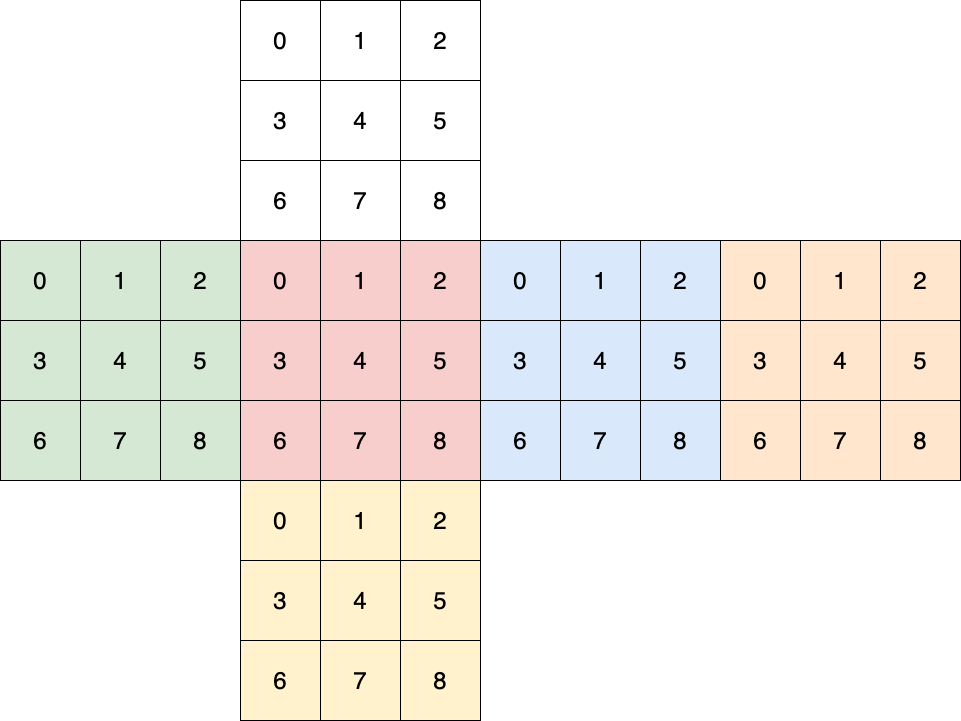

The diagram above was exported from draw.io. Its source (the exported page's mxGraphModel, read from the mxfile embedded in the PNG):
<mxGraphModel dx="2036" dy="747" grid="1" gridSize="10" guides="1" tooltips="1" connect="1" arrows="1" fold="1" page="1" pageScale="1" pageWidth="850" pageHeight="1100" math="0" shadow="0">
  <root>
    <mxCell id="0" />
    <mxCell id="1" parent="0" />
    <mxCell id="dOnzT1VJ_WfKrH5OW2IF-1" value="0" style="whiteSpace=wrap;html=1;aspect=fixed;fontSize=24;" parent="1" vertex="1">
      <mxGeometry x="200" y="240" width="80" height="80" as="geometry" />
    </mxCell>
    <mxCell id="dOnzT1VJ_WfKrH5OW2IF-2" value="2" style="whiteSpace=wrap;html=1;aspect=fixed;fontSize=24;" parent="1" vertex="1">
      <mxGeometry x="360" y="240" width="80" height="80" as="geometry" />
    </mxCell>
    <mxCell id="dOnzT1VJ_WfKrH5OW2IF-3" value="1" style="whiteSpace=wrap;html=1;aspect=fixed;fontSize=24;" parent="1" vertex="1">
      <mxGeometry x="280" y="240" width="80" height="80" as="geometry" />
    </mxCell>
    <mxCell id="dOnzT1VJ_WfKrH5OW2IF-4" value="6" style="whiteSpace=wrap;html=1;aspect=fixed;strokeColor=#000000;fontSize=24;" parent="1" vertex="1">
      <mxGeometry x="200" y="400" width="80" height="80" as="geometry" />
    </mxCell>
    <mxCell id="dOnzT1VJ_WfKrH5OW2IF-5" value="8" style="whiteSpace=wrap;html=1;aspect=fixed;strokeColor=#000000;fontSize=24;" parent="1" vertex="1">
      <mxGeometry x="360" y="400" width="80" height="80" as="geometry" />
    </mxCell>
    <mxCell id="dOnzT1VJ_WfKrH5OW2IF-6" value="7" style="whiteSpace=wrap;html=1;aspect=fixed;strokeColor=#000000;fontSize=24;" parent="1" vertex="1">
      <mxGeometry x="280" y="400" width="80" height="80" as="geometry" />
    </mxCell>
    <mxCell id="dOnzT1VJ_WfKrH5OW2IF-7" value="3" style="whiteSpace=wrap;html=1;aspect=fixed;strokeColor=#000000;fontSize=24;" parent="1" vertex="1">
      <mxGeometry x="200" y="320" width="80" height="80" as="geometry" />
    </mxCell>
    <mxCell id="dOnzT1VJ_WfKrH5OW2IF-8" value="5" style="whiteSpace=wrap;html=1;aspect=fixed;strokeColor=#000000;fontSize=24;" parent="1" vertex="1">
      <mxGeometry x="360" y="320" width="80" height="80" as="geometry" />
    </mxCell>
    <mxCell id="dOnzT1VJ_WfKrH5OW2IF-9" value="4" style="whiteSpace=wrap;html=1;aspect=fixed;strokeColor=#000000;fontSize=24;" parent="1" vertex="1">
      <mxGeometry x="280" y="320" width="80" height="80" as="geometry" />
    </mxCell>
    <mxCell id="dOnzT1VJ_WfKrH5OW2IF-10" value="0" style="whiteSpace=wrap;html=1;aspect=fixed;fillColor=#f8cecc;strokeColor=#000000;fontSize=24;" parent="1" vertex="1">
      <mxGeometry x="200" y="480" width="80" height="80" as="geometry" />
    </mxCell>
    <mxCell id="dOnzT1VJ_WfKrH5OW2IF-11" value="2" style="whiteSpace=wrap;html=1;aspect=fixed;fillColor=#f8cecc;strokeColor=#000000;fontSize=24;" parent="1" vertex="1">
      <mxGeometry x="360" y="480" width="80" height="80" as="geometry" />
    </mxCell>
    <mxCell id="dOnzT1VJ_WfKrH5OW2IF-12" value="1" style="whiteSpace=wrap;html=1;aspect=fixed;fillColor=#f8cecc;strokeColor=#000000;fontSize=24;" parent="1" vertex="1">
      <mxGeometry x="280" y="480" width="80" height="80" as="geometry" />
    </mxCell>
    <mxCell id="dOnzT1VJ_WfKrH5OW2IF-13" value="6" style="whiteSpace=wrap;html=1;aspect=fixed;fillColor=#f8cecc;strokeColor=#000000;fontSize=24;" parent="1" vertex="1">
      <mxGeometry x="200" y="640" width="80" height="80" as="geometry" />
    </mxCell>
    <mxCell id="dOnzT1VJ_WfKrH5OW2IF-14" value="8" style="whiteSpace=wrap;html=1;aspect=fixed;fillColor=#f8cecc;strokeColor=#000000;fontSize=24;" parent="1" vertex="1">
      <mxGeometry x="360" y="640" width="80" height="80" as="geometry" />
    </mxCell>
    <mxCell id="dOnzT1VJ_WfKrH5OW2IF-15" value="7" style="whiteSpace=wrap;html=1;aspect=fixed;fillColor=#f8cecc;strokeColor=#000000;fontSize=24;" parent="1" vertex="1">
      <mxGeometry x="280" y="640" width="80" height="80" as="geometry" />
    </mxCell>
    <mxCell id="dOnzT1VJ_WfKrH5OW2IF-16" value="3" style="whiteSpace=wrap;html=1;aspect=fixed;fillColor=#f8cecc;strokeColor=#000000;fontSize=24;" parent="1" vertex="1">
      <mxGeometry x="200" y="560" width="80" height="80" as="geometry" />
    </mxCell>
    <mxCell id="dOnzT1VJ_WfKrH5OW2IF-17" value="5" style="whiteSpace=wrap;html=1;aspect=fixed;fillColor=#f8cecc;strokeColor=#000000;fontSize=24;" parent="1" vertex="1">
      <mxGeometry x="360" y="560" width="80" height="80" as="geometry" />
    </mxCell>
    <mxCell id="dOnzT1VJ_WfKrH5OW2IF-18" value="4" style="whiteSpace=wrap;html=1;aspect=fixed;fillColor=#f8cecc;strokeColor=#000000;fontSize=24;" parent="1" vertex="1">
      <mxGeometry x="280" y="560" width="80" height="80" as="geometry" />
    </mxCell>
    <mxCell id="dOnzT1VJ_WfKrH5OW2IF-19" value="0" style="whiteSpace=wrap;html=1;aspect=fixed;fillColor=#d5e8d4;strokeColor=#000000;fontSize=24;" parent="1" vertex="1">
      <mxGeometry x="-40" y="480" width="80" height="80" as="geometry" />
    </mxCell>
    <mxCell id="dOnzT1VJ_WfKrH5OW2IF-20" value="2" style="whiteSpace=wrap;html=1;aspect=fixed;fillColor=#d5e8d4;strokeColor=#000000;fontSize=24;" parent="1" vertex="1">
      <mxGeometry x="120" y="480" width="80" height="80" as="geometry" />
    </mxCell>
    <mxCell id="dOnzT1VJ_WfKrH5OW2IF-21" value="1" style="whiteSpace=wrap;html=1;aspect=fixed;fillColor=#d5e8d4;strokeColor=#000000;fontSize=24;" parent="1" vertex="1">
      <mxGeometry x="40" y="480" width="80" height="80" as="geometry" />
    </mxCell>
    <mxCell id="dOnzT1VJ_WfKrH5OW2IF-22" value="6" style="whiteSpace=wrap;html=1;aspect=fixed;fillColor=#d5e8d4;strokeColor=#000000;fontSize=24;" parent="1" vertex="1">
      <mxGeometry x="-40" y="640" width="80" height="80" as="geometry" />
    </mxCell>
    <mxCell id="dOnzT1VJ_WfKrH5OW2IF-23" value="8" style="whiteSpace=wrap;html=1;aspect=fixed;fillColor=#d5e8d4;strokeColor=#000000;fontSize=24;" parent="1" vertex="1">
      <mxGeometry x="120" y="640" width="80" height="80" as="geometry" />
    </mxCell>
    <mxCell id="dOnzT1VJ_WfKrH5OW2IF-24" value="7" style="whiteSpace=wrap;html=1;aspect=fixed;fillColor=#d5e8d4;strokeColor=#000000;fontSize=24;" parent="1" vertex="1">
      <mxGeometry x="40" y="640" width="80" height="80" as="geometry" />
    </mxCell>
    <mxCell id="dOnzT1VJ_WfKrH5OW2IF-25" value="3" style="whiteSpace=wrap;html=1;aspect=fixed;fillColor=#d5e8d4;strokeColor=#000000;fontSize=24;" parent="1" vertex="1">
      <mxGeometry x="-40" y="560" width="80" height="80" as="geometry" />
    </mxCell>
    <mxCell id="dOnzT1VJ_WfKrH5OW2IF-26" value="5" style="whiteSpace=wrap;html=1;aspect=fixed;fillColor=#d5e8d4;strokeColor=#000000;fontSize=24;" parent="1" vertex="1">
      <mxGeometry x="120" y="560" width="80" height="80" as="geometry" />
    </mxCell>
    <mxCell id="dOnzT1VJ_WfKrH5OW2IF-27" value="4" style="whiteSpace=wrap;html=1;aspect=fixed;fillColor=#d5e8d4;strokeColor=#000000;fontSize=24;" parent="1" vertex="1">
      <mxGeometry x="40" y="560" width="80" height="80" as="geometry" />
    </mxCell>
    <mxCell id="dOnzT1VJ_WfKrH5OW2IF-28" value="0" style="whiteSpace=wrap;html=1;aspect=fixed;fillColor=#dae8fc;strokeColor=#000000;fontSize=24;" parent="1" vertex="1">
      <mxGeometry x="440" y="480" width="80" height="80" as="geometry" />
    </mxCell>
    <mxCell id="dOnzT1VJ_WfKrH5OW2IF-29" value="2" style="whiteSpace=wrap;html=1;aspect=fixed;fillColor=#dae8fc;strokeColor=#000000;fontSize=24;" parent="1" vertex="1">
      <mxGeometry x="600" y="480" width="80" height="80" as="geometry" />
    </mxCell>
    <mxCell id="dOnzT1VJ_WfKrH5OW2IF-30" value="1" style="whiteSpace=wrap;html=1;aspect=fixed;fillColor=#dae8fc;strokeColor=#000000;fontSize=24;" parent="1" vertex="1">
      <mxGeometry x="520" y="480" width="80" height="80" as="geometry" />
    </mxCell>
    <mxCell id="dOnzT1VJ_WfKrH5OW2IF-31" value="6" style="whiteSpace=wrap;html=1;aspect=fixed;fillColor=#dae8fc;strokeColor=#000000;fontSize=24;" parent="1" vertex="1">
      <mxGeometry x="440" y="640" width="80" height="80" as="geometry" />
    </mxCell>
    <mxCell id="dOnzT1VJ_WfKrH5OW2IF-32" value="8" style="whiteSpace=wrap;html=1;aspect=fixed;fillColor=#dae8fc;strokeColor=#000000;fontSize=24;" parent="1" vertex="1">
      <mxGeometry x="600" y="640" width="80" height="80" as="geometry" />
    </mxCell>
    <mxCell id="dOnzT1VJ_WfKrH5OW2IF-33" value="7" style="whiteSpace=wrap;html=1;aspect=fixed;fillColor=#dae8fc;strokeColor=#000000;fontSize=24;" parent="1" vertex="1">
      <mxGeometry x="520" y="640" width="80" height="80" as="geometry" />
    </mxCell>
    <mxCell id="dOnzT1VJ_WfKrH5OW2IF-34" value="3" style="whiteSpace=wrap;html=1;aspect=fixed;fillColor=#dae8fc;strokeColor=#000000;fontSize=24;" parent="1" vertex="1">
      <mxGeometry x="440" y="560" width="80" height="80" as="geometry" />
    </mxCell>
    <mxCell id="dOnzT1VJ_WfKrH5OW2IF-35" value="5" style="whiteSpace=wrap;html=1;aspect=fixed;fillColor=#dae8fc;strokeColor=#000000;fontSize=24;" parent="1" vertex="1">
      <mxGeometry x="600" y="560" width="80" height="80" as="geometry" />
    </mxCell>
    <mxCell id="dOnzT1VJ_WfKrH5OW2IF-36" value="4" style="whiteSpace=wrap;html=1;aspect=fixed;fillColor=#dae8fc;strokeColor=#000000;fontSize=24;" parent="1" vertex="1">
      <mxGeometry x="520" y="560" width="80" height="80" as="geometry" />
    </mxCell>
    <mxCell id="dOnzT1VJ_WfKrH5OW2IF-37" value="0" style="whiteSpace=wrap;html=1;aspect=fixed;fillColor=#ffe6cc;strokeColor=#000000;fontSize=24;" parent="1" vertex="1">
      <mxGeometry x="680" y="480" width="80" height="80" as="geometry" />
    </mxCell>
    <mxCell id="dOnzT1VJ_WfKrH5OW2IF-38" value="2" style="whiteSpace=wrap;html=1;aspect=fixed;fillColor=#ffe6cc;strokeColor=#000000;fontSize=24;" parent="1" vertex="1">
      <mxGeometry x="840" y="480" width="80" height="80" as="geometry" />
    </mxCell>
    <mxCell id="dOnzT1VJ_WfKrH5OW2IF-39" value="1" style="whiteSpace=wrap;html=1;aspect=fixed;fillColor=#ffe6cc;strokeColor=#000000;fontSize=24;" parent="1" vertex="1">
      <mxGeometry x="760" y="480" width="80" height="80" as="geometry" />
    </mxCell>
    <mxCell id="dOnzT1VJ_WfKrH5OW2IF-40" value="6" style="whiteSpace=wrap;html=1;aspect=fixed;fillColor=#ffe6cc;strokeColor=#000000;fontSize=24;" parent="1" vertex="1">
      <mxGeometry x="680" y="640" width="80" height="80" as="geometry" />
    </mxCell>
    <mxCell id="dOnzT1VJ_WfKrH5OW2IF-41" value="8" style="whiteSpace=wrap;html=1;aspect=fixed;fillColor=#ffe6cc;strokeColor=#000000;fontSize=24;" parent="1" vertex="1">
      <mxGeometry x="840" y="640" width="80" height="80" as="geometry" />
    </mxCell>
    <mxCell id="dOnzT1VJ_WfKrH5OW2IF-42" value="7" style="whiteSpace=wrap;html=1;aspect=fixed;fillColor=#ffe6cc;strokeColor=#000000;fontSize=24;" parent="1" vertex="1">
      <mxGeometry x="760" y="640" width="80" height="80" as="geometry" />
    </mxCell>
    <mxCell id="dOnzT1VJ_WfKrH5OW2IF-43" value="3" style="whiteSpace=wrap;html=1;aspect=fixed;fillColor=#ffe6cc;strokeColor=#000000;fontSize=24;" parent="1" vertex="1">
      <mxGeometry x="680" y="560" width="80" height="80" as="geometry" />
    </mxCell>
    <mxCell id="dOnzT1VJ_WfKrH5OW2IF-44" value="5" style="whiteSpace=wrap;html=1;aspect=fixed;fillColor=#ffe6cc;strokeColor=#000000;fontSize=24;" parent="1" vertex="1">
      <mxGeometry x="840" y="560" width="80" height="80" as="geometry" />
    </mxCell>
    <mxCell id="dOnzT1VJ_WfKrH5OW2IF-45" value="4" style="whiteSpace=wrap;html=1;aspect=fixed;fillColor=#ffe6cc;strokeColor=#000000;fontSize=24;" parent="1" vertex="1">
      <mxGeometry x="760" y="560" width="80" height="80" as="geometry" />
    </mxCell>
    <mxCell id="dOnzT1VJ_WfKrH5OW2IF-46" value="0" style="whiteSpace=wrap;html=1;aspect=fixed;fillColor=#fff2cc;strokeColor=#000000;fontSize=24;" parent="1" vertex="1">
      <mxGeometry x="200" y="720" width="80" height="80" as="geometry" />
    </mxCell>
    <mxCell id="dOnzT1VJ_WfKrH5OW2IF-47" value="2" style="whiteSpace=wrap;html=1;aspect=fixed;fillColor=#fff2cc;strokeColor=#000000;fontSize=24;" parent="1" vertex="1">
      <mxGeometry x="360" y="720" width="80" height="80" as="geometry" />
    </mxCell>
    <mxCell id="dOnzT1VJ_WfKrH5OW2IF-48" value="1" style="whiteSpace=wrap;html=1;aspect=fixed;fillColor=#fff2cc;strokeColor=#000000;fontSize=24;" parent="1" vertex="1">
      <mxGeometry x="280" y="720" width="80" height="80" as="geometry" />
    </mxCell>
    <mxCell id="dOnzT1VJ_WfKrH5OW2IF-49" value="6" style="whiteSpace=wrap;html=1;aspect=fixed;fillColor=#fff2cc;strokeColor=#000000;fontSize=24;" parent="1" vertex="1">
      <mxGeometry x="200" y="880" width="80" height="80" as="geometry" />
    </mxCell>
    <mxCell id="dOnzT1VJ_WfKrH5OW2IF-50" value="8" style="whiteSpace=wrap;html=1;aspect=fixed;fillColor=#fff2cc;strokeColor=#000000;fontSize=24;" parent="1" vertex="1">
      <mxGeometry x="360" y="880" width="80" height="80" as="geometry" />
    </mxCell>
    <mxCell id="dOnzT1VJ_WfKrH5OW2IF-51" value="7" style="whiteSpace=wrap;html=1;aspect=fixed;fillColor=#fff2cc;strokeColor=#000000;fontSize=24;" parent="1" vertex="1">
      <mxGeometry x="280" y="880" width="80" height="80" as="geometry" />
    </mxCell>
    <mxCell id="dOnzT1VJ_WfKrH5OW2IF-52" value="3" style="whiteSpace=wrap;html=1;aspect=fixed;fillColor=#fff2cc;strokeColor=#000000;fontSize=24;" parent="1" vertex="1">
      <mxGeometry x="200" y="800" width="80" height="80" as="geometry" />
    </mxCell>
    <mxCell id="dOnzT1VJ_WfKrH5OW2IF-53" value="5" style="whiteSpace=wrap;html=1;aspect=fixed;fillColor=#fff2cc;strokeColor=#000000;fontSize=24;" parent="1" vertex="1">
      <mxGeometry x="360" y="800" width="80" height="80" as="geometry" />
    </mxCell>
    <mxCell id="dOnzT1VJ_WfKrH5OW2IF-54" value="4" style="whiteSpace=wrap;html=1;aspect=fixed;fillColor=#fff2cc;strokeColor=#000000;fontSize=24;" parent="1" vertex="1">
      <mxGeometry x="280" y="800" width="80" height="80" as="geometry" />
    </mxCell>
  </root>
</mxGraphModel>